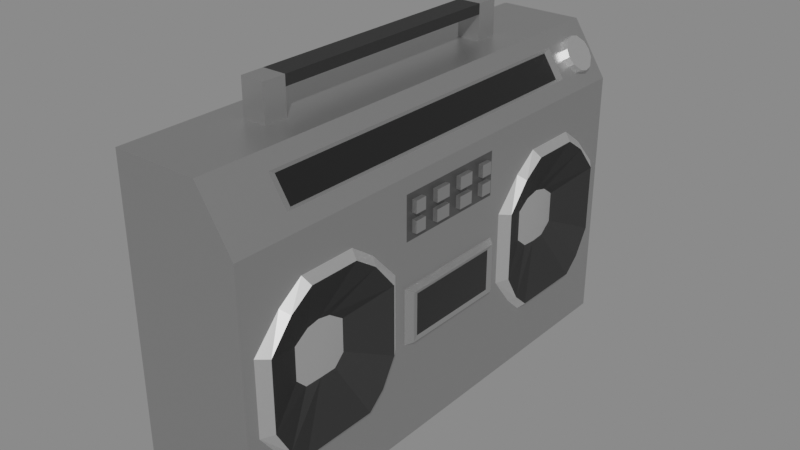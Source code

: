 # Source: boombox.blend  (saved by Blender 2.81.16; exported with 4.5.12 LTS)
import bpy
from mathutils import Matrix  # noqa: F401  (used for matrix-valued properties, if any)

bpy.ops.wm.read_factory_settings(use_empty=True)
scene = bpy.context.scene
scene.name = 'Scene'

# ---- collections
col_collection = bpy.data.collections.new('Collection'); scene.collection.children.link(col_collection)

# ---- materials (node trees are filled in below, after node groups)
mat_material = bpy.data.materials.new('Material')
mat_material.alpha_threshold = 0.0
mat_material.use_transparent_shadow = False
mat_material.line_color = (0.0, 0.0, 0.0, 1.0)
mat_material_001 = bpy.data.materials.new('Material.001')
mat_material_001.use_transparent_shadow = False
mat_material_002 = bpy.data.materials.new('Material.002')
mat_material_002.alpha_threshold = 0.0
mat_material_002.use_transparent_shadow = False
mat_material_002.line_color = (0.0, 0.0, 0.0, 1.0)
mat_material_003 = bpy.data.materials.new('Material.003')
mat_material_003.alpha_threshold = 0.0
mat_material_003.use_transparent_shadow = False
mat_material_003.line_color = (0.0, 0.0, 0.0, 1.0)
mat_material_004 = bpy.data.materials.new('Material.004')
mat_material_004.use_transparent_shadow = False
mat_material_005 = bpy.data.materials.new('Material.005')
mat_material_005.use_transparent_shadow = False

# ---- material node trees
mat_material.use_nodes = True; mat_material.node_tree.nodes.clear()
_N = mat_material.node_tree.nodes; _L = mat_material.node_tree.links
n0 = _N.new('ShaderNodeOutputMaterial'); n0.name = 'Material Output'; n0.location = (300, 300)
n1 = _N.new('ShaderNodeBsdfPrincipled'); n1.name = 'Principled BSDF'; n1.location = (10, 300)
n1.distribution = 'GGX'
n1.subsurface_method = 'BURLEY'
n1.inputs[0].default_value = (0.4798, 0.4798, 0.4798, 1.0)
n1.inputs[1].default_value = 0.8991
n1.inputs[2].default_value = 0.3817
n1.inputs[3].default_value = 1.45
n1.inputs[27].default_value = (0.0, 0.0, 0.0, 1.0)
n1.inputs[28].default_value = 1.0
_L.new(n1.outputs[0], n0.inputs[0])
n0.is_active_output = True
mat_material_001.use_nodes = True; mat_material_001.node_tree.nodes.clear()
_N = mat_material_001.node_tree.nodes; _L = mat_material_001.node_tree.links
n0 = _N.new('ShaderNodeOutputMaterial'); n0.name = 'Material Output'; n0.location = (300, 300)
n1 = _N.new('ShaderNodeBsdfPrincipled'); n1.name = 'Principled BSDF'; n1.location = (10, 300)
n1.distribution = 'GGX'
n1.subsurface_method = 'BURLEY'
n1.inputs[0].default_value = (0.01954, 0.01954, 0.01954, 1.0)
n1.inputs[2].default_value = 0.7569
n1.inputs[3].default_value = 1.45
n1.inputs[27].default_value = (0.0, 0.0, 0.0, 1.0)
n1.inputs[28].default_value = 1.0
_L.new(n1.outputs[0], n0.inputs[0])
n0.is_active_output = True
mat_material_002.use_nodes = True; mat_material_002.node_tree.nodes.clear()
_N = mat_material_002.node_tree.nodes; _L = mat_material_002.node_tree.links
n0 = _N.new('ShaderNodeOutputMaterial'); n0.name = 'Material Output'; n0.location = (300, 300)
n1 = _N.new('ShaderNodeBsdfPrincipled'); n1.name = 'Principled BSDF'; n1.location = (10, 300)
n1.distribution = 'GGX'
n1.subsurface_method = 'BURLEY'
n1.inputs[0].default_value = (1.0, 1.0, 1.0, 1.0)
n1.inputs[1].default_value = 1.0
n1.inputs[2].default_value = 0.4183
n1.inputs[3].default_value = 1.45
n1.inputs[13].default_value = 1.0
n1.inputs[27].default_value = (0.0, 0.0, 0.0, 1.0)
n1.inputs[28].default_value = 1.0
_L.new(n1.outputs[0], n0.inputs[0])
n0.is_active_output = True
mat_material_003.use_nodes = True; mat_material_003.node_tree.nodes.clear()
_N = mat_material_003.node_tree.nodes; _L = mat_material_003.node_tree.links
n0 = _N.new('ShaderNodeOutputMaterial'); n0.name = 'Material Output'; n0.location = (300, 300)
n1 = _N.new('ShaderNodeBsdfPrincipled'); n1.name = 'Principled BSDF'; n1.location = (10, 300)
n1.distribution = 'GGX'
n1.subsurface_method = 'BURLEY'
n1.inputs[0].default_value = (0.1744, 0.1744, 0.1744, 1.0)
n1.inputs[1].default_value = 0.8991
n1.inputs[2].default_value = 0.3817
n1.inputs[3].default_value = 1.45
n1.inputs[27].default_value = (0.0, 0.0, 0.0, 1.0)
n1.inputs[28].default_value = 1.0
_L.new(n1.outputs[0], n0.inputs[0])
n0.is_active_output = True
mat_material_004.use_nodes = True; mat_material_004.node_tree.nodes.clear()
_N = mat_material_004.node_tree.nodes; _L = mat_material_004.node_tree.links
n0 = _N.new('ShaderNodeOutputMaterial'); n0.name = 'Material Output'; n0.location = (300, 300)
n1 = _N.new('ShaderNodeBsdfPrincipled'); n1.name = 'Principled BSDF'; n1.location = (10, 300)
n1.distribution = 'GGX'
n1.subsurface_method = 'BURLEY'
n1.inputs[0].default_value = (0.0, 0.0, 0.0, 1.0)
n1.inputs[2].default_value = 0.2706
n1.inputs[3].default_value = 1.45
n1.inputs[13].default_value = 1.0
n1.inputs[27].default_value = (0.0, 0.0, 0.0, 1.0)
n1.inputs[28].default_value = 1.0
_L.new(n1.outputs[0], n0.inputs[0])
n0.is_active_output = True
mat_material_005.use_nodes = True; mat_material_005.node_tree.nodes.clear()
_N = mat_material_005.node_tree.nodes; _L = mat_material_005.node_tree.links
n0 = _N.new('ShaderNodeOutputMaterial'); n0.name = 'Material Output'; n0.location = (300, 300)
n1 = _N.new('ShaderNodeBsdfPrincipled'); n1.name = 'Principled BSDF'; n1.location = (10, 300)
n1.distribution = 'GGX'
n1.subsurface_method = 'BURLEY'
n1.inputs[0].default_value = (0.472, 0.472, 0.472, 1.0)
n1.inputs[1].default_value = 0.8349
n1.inputs[2].default_value = 0.2615
n1.inputs[3].default_value = 1.45
n1.inputs[13].default_value = 0.0
n1.inputs[27].default_value = (0.0, 0.0, 0.0, 1.0)
n1.inputs[28].default_value = 1.0
_L.new(n1.outputs[0], n0.inputs[0])
n0.is_active_output = True

# ---- world
world_world = bpy.data.worlds.new('World'); scene.world = world_world
world_world.use_nodes = True; world_world.node_tree.nodes.clear()
_N = world_world.node_tree.nodes; _L = world_world.node_tree.links
n0 = _N.new('ShaderNodeOutputWorld'); n0.name = 'World Output'; n0.location = (300, 300)
n1 = _N.new('ShaderNodeBackground'); n1.name = 'Background'; n1.location = (10, 300)
n1.inputs[0].default_value = (0.2266, 0.2266, 0.2266, 1.0)
_L.new(n1.outputs[0], n0.inputs[0])
n0.is_active_output = True
world_world.color = (0.05088, 0.05088, 0.05088)
world_world.use_sun_shadow = False
world_world.sun_shadow_jitter_overblur = 0.0

# ---- meshes
me_cube = bpy.data.meshes.new('Cube')
me_cube.from_pydata([(-1.0, 0.0, 1.0), (1.0, 1.0, -1.0), (-1.0, 0.0, -1.0), (1.0, -1.0, -1.0), (-1.0, 1.0, 1.0), (-1.0, 1.0, -1.0), (-1.0, -1.0, 1.0), (-1.0, -1.0, -1.0), (0.4148, 1.0, 1.0), (1.0, 1.0, 0.6544), (1.0, -1.0, 0.6544), (0.4148, -1.0, 1.0), (1.0, 0.0, -1.0), (0.4148, 0.0, 1.0), (-1.0, -0.5, -1.0), (1.0, -0.5, 0.6544), (-1.0, -0.5, 1.0), (1.0, -0.5, -1.0), (-1.0, 0.5, -1.0), (0.4148, 0.5, 1.0), (-1.0, 0.5, 1.0), (1.0, 0.5, -1.0), (1.0, 0.5, 0.6544), (1.0, 1.0, -0.2926), (1.0, -1.0, -0.2926), (-1.0, 0.25, -1.0), (0.4148, 0.25, 1.0), (-1.0, 0.25, 1.0), (1.0, 0.25, -1.0), (-1.0, 0.75, 1.0), (1.0, 0.75, -1.0), (1.0, 0.75, 0.6544), (-1.0, 0.75, -1.0), (0.4148, 0.75, 1.0), (-1.0, -0.25, 1.0), (1.0, -0.25, -1.0), (-1.0, -0.25, -1.0), (0.4148, -0.25, 1.0), (-1.0, -0.75, -1.0), (0.4148, -0.75, 1.0), (1.0, -0.75, 0.6544), (-1.0, -0.75, 1.0), (1.0, -0.75, -1.0), (1.0, 1.0, 0.06107), (1.0, -1.0, 0.06107), (1.0, 1.0, -0.6503), (1.0, -1.0, -0.6503), (1.0, 0.0, -0.5405), (1.0, -0.4176, -0.6503), (1.0, 0.4167, -0.6503), (1.0, 0.25, -0.5405), (1.0, 0.8333, -0.6503), (1.0, -0.25, -0.5405), (1.0, -0.8324, -0.6503), (-0.2926, 0.0, 1.0), (-0.2926, -0.25, 1.0), (-0.4909, -0.5072, 1.0), (-0.09438, -0.5072, 1.0), (-0.4909, -0.6017, 1.0), (-0.09438, -0.6017, 1.0), (0.4147, -0.5, 1.0), (-0.4909, 0.6017, 1.0), (-0.09438, 0.6017, 1.0), (-0.4909, 0.5072, 1.0), (-0.2926, 0.2501, 1.0), (-0.09438, 0.5072, 1.0), (-0.4909, -0.5072, 1.16), (-0.09438, -0.5072, 1.16), (-0.4909, -0.6017, 1.16), (-0.09438, -0.6017, 1.16), (-0.4909, 0.6017, 1.16), (-0.09438, 0.6017, 1.16), (-0.09438, 0.5072, 1.16), (-0.4909, 0.5072, 1.16), (-0.4909, -0.5072, 1.225), (-0.09438, -0.5072, 1.225), (-0.4909, -0.6017, 1.225), (-0.09438, -0.6017, 1.225), (-0.4909, 0.6017, 1.225), (-0.09438, 0.6017, 1.225), (-0.09438, 0.5072, 1.225), (-0.4909, 0.5072, 1.225), (0.8067, -0.5137, -0.01789), (0.8067, -0.625, 0.06208), (0.8067, -0.7363, -0.01789), (0.8067, -0.7363, -0.2236), (0.8067, -0.625, -0.2918), (0.8067, -0.5137, -0.2236), (0.8067, 0.5137, -0.2177), (0.8067, 0.625, -0.2918), (0.8067, 0.7363, -0.2177), (0.8067, 0.7363, -0.02008), (0.8067, 0.6268, 0.06208), (0.8067, 0.5137, -0.02008), (0.8067, -0.574, 0.04711), (0.8067, -0.676, 0.04711), (0.8067, -0.6936, -0.2903), (0.8067, -0.5564, -0.2903), (0.8067, 0.5658, -0.2851), (0.8067, 0.6842, -0.2851), (0.8067, 0.6844, 0.03983), (0.8067, 0.5656, 0.03983), (1.0, -0.2989, 0.1146), (1.0, -0.4107, 0.3072), (1.0, -0.5108, 0.4181), (1.0, -0.7392, 0.4181), (1.0, -0.8393, 0.3072), (1.0, -0.9511, 0.1146), (1.0, -0.9511, -0.3473), (1.0, -0.8632, -0.5363), (1.0, -0.7875, -0.6436), (1.0, -0.4625, -0.6436), (1.0, -0.3868, -0.5363), (1.0, -0.2989, -0.3473), (1.0, 0.2989, -0.3473), (1.0, 0.3903, -0.5363), (1.0, 0.4618, -0.6436), (1.0, 0.7882, -0.6436), (1.0, 0.8597, -0.5363), (1.0, 0.9511, -0.3473), (1.0, 0.9511, 0.1146), (1.0, 0.838, 0.3072), (1.0, 0.7398, 0.4181), (1.0, 0.5102, 0.4181), (1.0, 0.412, 0.3072), (1.0, 0.2989, 0.1146), (1.124, -0.3411, 0.101), (1.124, -0.4322, 0.274), (1.124, -0.524, 0.3719), (1.124, -0.726, 0.3719), (1.124, -0.8178, 0.274), (1.124, -0.9089, 0.101), (1.124, -0.9089, -0.3349), (1.124, -0.8475, -0.5041), (1.124, -0.7794, -0.5974), (1.124, -0.4706, -0.5974), (1.124, -0.4025, -0.5041), (1.124, -0.3411, -0.3349), (1.124, 0.3411, -0.3349), (1.124, 0.4035, -0.5041), (1.124, 0.4698, -0.5974), (1.124, 0.7802, -0.5974), (1.124, 0.8465, -0.5041), (1.124, 0.9089, -0.3349), (1.124, 0.9089, 0.101), (1.124, 0.817, 0.274), (1.124, 0.7265, 0.3719), (1.124, 0.5235, 0.3719), (1.124, 0.433, 0.274), (1.124, 0.3411, 0.101), (0.7074, -1.0, 0.8272), (0.6757, 0.7226, 0.8176), (0.6757, -0.7226, 0.8176), (0.5611, 1.0, 0.9136), (0.5611, -1.0, 0.9136), (0.553, -3.463e-10, 0.8901), (0.553, 0.5, 0.8901), (0.553, 0.25, 0.8901), (0.553, 0.7226, 0.8901), (0.553, -0.25, 0.8901), (0.553, -0.7226, 0.8901), (0.553, -0.5, 0.8901), (0.8537, -1.0, 0.7408), (0.7984, -3.463e-10, 0.7452), (0.7984, 0.5, 0.7452), (0.7984, 0.25, 0.7452), (0.7984, 0.7226, 0.7452), (0.7984, -0.25, 0.7452), (0.7984, -0.7226, 0.7452), (0.7984, -0.5, 0.7452), (0.8537, 1.0, 0.7408), (0.5611, 0.75, 0.9136), (0.7074, 0.75, 0.8272), (0.5611, -0.75, 0.9136), (0.7074, -0.75, 0.8272), (0.5611, 0.0, 0.9136), (0.5611, 0.25, 0.9136), (0.561, -0.5, 0.9136), (0.5611, -0.25, 0.9136), (0.5611, 0.5, 0.9136), (0.8537, 0.75, 0.7408), (0.8537, -0.75, 0.7408), (0.8537, -0.5, 0.7408), (0.8537, -0.25, 0.7408), (0.8537, 0.0, 0.7408), (0.8537, 0.25, 0.7408), (0.8537, 0.5, 0.7408), (1.084, 0.2062, -0.04815), (1.084, -0.2062, -0.04815), (1.084, 0.2062, -0.3161), (1.084, -0.2062, -0.3161), (1.0, 0.25, -0.005986), (1.0, 0.25, -0.3617), (1.0, -0.25, -0.005986), (1.0, -0.25, -0.3617), (1.107, 0.2297, -0.02458), (1.107, 0.2297, -0.3397), (1.107, -0.2297, -0.02458), (1.107, -0.2297, -0.3397), (1.0, 0.0, 0.6544), (1.0, 0.25, 0.6544), (1.0, 0.25, 0.1709), (1.0, -0.25, 0.1709), (1.0, -0.25, 0.6544), (1.0, 0.03139, 0.5097), (1.0, -0.03139, 0.5097), (1.0, 0.211, 0.5097), (1.0, 0.2403, 0.5519), (1.0, -0.2403, 0.5519), (1.0, -0.211, 0.5097), (1.0, 0.211, 0.3156), (1.0, 0.2403, 0.2734), (1.0, -0.2403, 0.2734), (1.0, -0.211, 0.3156), (1.0, -0.1612, 0.5097), (1.0, -0.09846, 0.5097), (1.0, 0.09846, 0.5097), (1.0, 0.1612, 0.5097), (1.0, 0.03139, 0.3926), (1.0, 0.03139, 0.4327), (1.0, -0.03139, 0.4327), (1.0, -0.03139, 0.3926), (1.0, 0.211, 0.4327), (1.0, 0.211, 0.3926), (1.0, -0.211, 0.4327), (1.0, -0.211, 0.3926), (1.0, -0.09846, 0.3156), (1.0, -0.1612, 0.3156), (1.0, 0.1612, 0.3156), (1.0, 0.09846, 0.3156), (1.0, -0.1612, 0.4327), (1.0, -0.1612, 0.3926), (1.0, -0.09846, 0.3926), (1.0, -0.09846, 0.4327), (1.0, 0.09846, 0.4327), (1.0, 0.09846, 0.3926), (1.0, 0.1612, 0.3926), (1.0, 0.1612, 0.4327), (1.0, -0.03139, 0.3156), (1.0, 0.03139, 0.3156), (1.077, -0.03139, 0.3926), (1.077, -0.03139, 0.3156), (1.077, 0.03139, 0.3156), (1.077, 0.03139, 0.3926), (1.077, -0.03139, 0.5097), (1.077, -0.03139, 0.4327), (1.077, 0.03139, 0.4327), (1.077, 0.03139, 0.5097), (1.077, -0.1612, 0.4327), (1.077, -0.211, 0.4327), (1.077, -0.211, 0.3926), (1.077, -0.1612, 0.3926), (1.077, -0.09846, 0.4327), (1.077, -0.09846, 0.3926), (1.077, -0.1612, 0.3156), (1.077, -0.09846, 0.3156), (1.077, -0.1612, 0.5097), (1.077, -0.09846, 0.5097), (1.077, 0.09846, 0.4327), (1.077, 0.09846, 0.3926), (1.077, 0.211, 0.4327), (1.077, 0.1612, 0.4327), (1.077, 0.1612, 0.3926), (1.077, 0.211, 0.3926), (1.077, 0.09846, 0.3156), (1.077, 0.1612, 0.3156), (1.077, 0.09846, 0.5097), (1.077, 0.1612, 0.5097), (1.077, 0.211, 0.5097), (1.077, 0.211, 0.3156), (1.077, -0.211, 0.3156), (1.077, -0.211, 0.5097), (0.5611, 0.9375, 0.9136), (0.8537, 0.9375, 0.7408), (0.5611, 0.8125, 0.9136), (0.8537, 0.8125, 0.7408), (0.6342, 0.8125, 0.8704), (0.7805, 0.8125, 0.784), (0.7805, 0.9375, 0.784), (0.6342, 0.9375, 0.8704), (0.8537, 0.9062, 0.7408), (0.5611, 0.9062, 0.9136), (0.5611, 0.8438, 0.9136), (0.8537, 0.8438, 0.7408), (0.8709, 0.875, 0.7307), (0.5439, 0.875, 0.9238), (0.7074, 0.8052, 0.8272), (0.7074, 0.9448, 0.8272), (0.7414, 0.8125, 0.897), (0.6682, 0.8438, 0.9402), (0.8877, 0.8125, 0.8106), (0.9608, 0.8438, 0.7674), (0.978, 0.875, 0.7572), (0.9608, 0.9062, 0.7674), (0.651, 0.875, 0.9503), (0.6682, 0.9062, 0.9402), (0.8145, 0.9448, 0.8538), (0.8877, 0.9375, 0.8106), (0.7414, 0.9375, 0.897), (0.8145, 0.8052, 0.8538), (1.0, 0.875, 0.6544), (0.4148, 0.875, 1.0)], [], [(3, 46, 24, 44, 10, 162, 150, 154, 11, 6, 7), (185, 184, 199, 200), (32, 29, 4, 5), (38, 42, 3, 7), (85, 84, 131, 132), (181, 162, 10, 40), (5, 4, 8, 153, 170, 9, 43, 23, 45, 1), (208, 207, 200, 199, 203), (64, 27, 0, 54), (25, 28, 12, 2), (36, 34, 0, 2), (38, 41, 16, 14), (183, 182, 15, 203), (24, 108, 107, 44), (64, 63, 20, 27), (36, 35, 17, 14), (32, 30, 21, 18), (31, 122, 121, 9, 300), (25, 27, 20, 18), (180, 186, 22, 31), (108, 24, 46), (40, 105, 104, 15), (49, 51, 117, 116), (2, 0, 27, 25), (18, 21, 28, 25), (193, 102, 113, 194), (186, 185, 200, 22), (147, 146, 122, 123), (39, 41, 6, 11), (5, 1, 30, 32), (18, 20, 29, 32), (187, 188, 190, 189), (2, 12, 35, 36), (54, 0, 34, 55), (184, 183, 203, 199), (14, 16, 34, 36), (138, 149, 125, 114), (7, 6, 41, 38), (182, 181, 40, 15), (109, 108, 46, 53), (61, 63, 73, 70), (14, 17, 42, 38), (118, 45, 23, 119), (121, 120, 9), (135, 134, 110, 111), (17, 48, 53, 42), (12, 47, 52, 35), (1, 45, 51, 30), (21, 49, 50, 28), (42, 53, 46, 3), (28, 50, 47, 12), (35, 52, 48, 17), (30, 51, 49, 21), (13, 54, 55, 37), (62, 65, 19, 33), (19, 65, 64, 26), (16, 41, 58, 56), (26, 64, 54, 13), (55, 34, 16, 56), (20, 63, 61, 29), (56, 58, 68, 66), (55, 56, 57), (60, 57, 59, 39), (8, 4, 29, 33, 301), (64, 65, 63), (33, 29, 61, 62), (37, 55, 57, 60), (72, 71, 79, 80), (68, 69, 77, 76), (65, 62, 71, 72), (59, 57, 67, 69), (63, 65, 72, 73), (57, 56, 66, 67), (62, 61, 70, 71), (58, 59, 69, 68), (79, 78, 81, 80), (75, 74, 76, 77), (69, 67, 75, 77), (80, 81, 74, 75), (70, 73, 81, 78), (72, 80, 75, 67), (71, 70, 78, 79), (66, 68, 76, 74), (81, 73, 66, 74), (73, 72, 67, 66), (118, 117, 51), (82, 94, 83, 95, 84, 85, 96, 86, 97, 87), (88, 98, 89, 99, 90, 91, 100, 92, 101, 93), (126, 137, 113, 102), (106, 105, 40, 10), (201, 125, 200), (125, 124, 200), (107, 106, 10, 44), (53, 110, 109), (86, 134, 135), (50, 49, 115), (49, 116, 115), (120, 43, 9), (51, 45, 118), (129, 128, 104, 105), (48, 111, 110, 53), (125, 201, 191), (82, 87, 137, 126), (128, 127, 103, 104), (83, 128, 129), (131, 130, 106, 107), (134, 133, 109, 110), (48, 52, 112, 111), (137, 136, 112, 113), (88, 93, 149, 138), (140, 139, 115, 116), (89, 140, 141), (143, 142, 118, 119), (23, 43, 120, 119), (146, 145, 121, 122), (92, 146, 147), (149, 148, 124, 125), (127, 126, 102, 103), (130, 129, 105, 106), (133, 132, 108, 109), (136, 135, 111, 112), (139, 138, 114, 115), (142, 141, 117, 118), (145, 144, 120, 121), (148, 147, 123, 124), (102, 202, 203, 103), (83, 94, 127, 128), (15, 104, 103, 203), (84, 95, 130, 131), (123, 122, 31, 22), (86, 96, 133, 134), (87, 97, 136, 137), (91, 90, 143, 144), (89, 98, 139, 140), (192, 50, 115, 114), (90, 99, 142, 143), (141, 140, 116, 117), (92, 100, 145, 146), (124, 123, 22, 200), (93, 101, 148, 149), (94, 82, 126, 127), (95, 83, 129, 130), (96, 85, 132, 133), (97, 86, 135, 136), (98, 88, 138, 139), (99, 89, 141, 142), (100, 91, 144, 145), (101, 92, 147, 148), (132, 131, 107, 108), (144, 143, 119, 120), (59, 58, 41, 39), (173, 154, 150, 174), (26, 13, 175, 176), (39, 11, 154, 173), (37, 60, 177, 178), (33, 19, 179, 171), (19, 26, 176, 179), (13, 37, 178, 175), (60, 39, 173, 177), (172, 180, 275, 277, 286, 276, 274, 171), (158, 156, 157, 155, 159, 161, 160, 152, 168, 169, 167, 163, 165, 164, 166, 151), (174, 150, 162, 181), (158, 151, 172, 171), (152, 160, 173, 174), (155, 157, 176, 175), (161, 159, 178, 177), (156, 158, 171, 179), (157, 156, 179, 176), (159, 155, 175, 178), (160, 161, 177, 173), (151, 166, 180, 172), (168, 152, 174, 181), (169, 168, 181, 182), (163, 167, 183, 184), (164, 165, 185, 186), (166, 164, 186, 180), (167, 169, 182, 183), (165, 163, 184, 185), (201, 202, 193, 191), (194, 52, 47, 50, 192), (52, 194, 113, 112), (193, 202, 102), (191, 192, 114, 125), (195, 196, 192, 191), (198, 197, 193, 194), (197, 195, 191, 193), (196, 198, 194, 192), (187, 189, 196, 195), (190, 188, 197, 198), (188, 187, 195, 197), (189, 190, 198, 196), (212, 202, 201, 211), (219, 234, 258, 246), (212, 208, 203, 202), (210, 223, 263, 269), (216, 204, 247, 266), (215, 233, 252, 257), (230, 214, 256, 248), (214, 209, 271, 256), (232, 226, 255, 253), (211, 201, 200, 207), (209, 214, 215, 205, 204, 216, 217, 206, 207, 208), (206, 222, 223, 210, 211, 207), (208, 212, 213, 225, 224, 209), (230, 224, 225, 231, 232, 221, 218, 235, 236, 223, 222, 237, 234, 219, 220, 233), (221, 238, 239, 218), (205, 220, 219, 204), (231, 227, 226, 232), (214, 230, 233, 215), (235, 229, 228, 236), (216, 234, 237, 217), (238, 226, 227, 213, 212, 211, 210, 228, 229, 239), (206, 217, 267, 268), (241, 240, 253, 255), (258, 266, 247, 246), (260, 268, 267, 261), (269, 263, 262, 265), (254, 251, 250, 270), (264, 259, 243, 242), (248, 256, 271, 249), (245, 244, 257, 252), (235, 218, 243, 259), (222, 206, 268, 260), (238, 221, 240, 241), (237, 222, 260, 261), (218, 239, 242, 243), (223, 236, 262, 263), (220, 205, 244, 245), (229, 235, 259, 264), (209, 224, 249, 271), (204, 219, 246, 247), (225, 213, 270, 250), (236, 228, 265, 262), (226, 238, 241, 255), (224, 230, 248, 249), (213, 227, 254, 270), (234, 216, 266, 258), (231, 225, 250, 251), (217, 237, 261, 267), (228, 210, 269, 265), (233, 220, 245, 252), (239, 229, 264, 242), (205, 215, 257, 244), (221, 232, 253, 240), (227, 231, 251, 254), (280, 273, 278), (272, 279, 287, 278, 273, 170, 153), (281, 279, 272), (280, 278, 297, 293), (277, 275, 283), (274, 276, 282), (293, 297, 296, 298, 295, 294, 289, 288, 299, 290, 291, 292), (281, 285, 294, 295), (282, 276, 288, 289), (287, 279, 298, 296), (278, 287, 296, 297), (283, 284, 292, 291), (277, 283, 291, 290), (285, 282, 289, 294), (286, 277, 290, 299), (284, 280, 293, 292), (279, 281, 295, 298), (276, 286, 299, 288), (153, 8, 272), (285, 301, 33, 274, 282), (33, 171, 274), (8, 301, 285, 281, 272), (9, 170, 273), (273, 280, 284, 300, 9), (275, 180, 31), (300, 284, 283, 275, 31)])
me_cube.polygons.foreach_set('material_index', [0, 0, 0, 0, 1, 0, 0, 0, 0, 0, 0, 0, 0, 0, 0, 0, 0, 0, 0, 0, 0, 0, 0, 0, 0, 0, 0, 2, 0, 0, 0, 4, 0, 0, 0, 0, 2, 0, 0, 0, 0, 0, 0, 0, 2, 0, 0, 0, 0, 0, 0, 0, 0, 0, 0, 0, 0, 0, 0, 0, 0, 0, 0, 0, 0, 0, 0, 0, 0, 0, 0, 0, 0, 0, 0, 0, 0, 0, 1, 0, 1, 0, 0, 1, 1, 0, 2, 2, 2, 0, 0, 0, 0, 0, 1, 0, 0, 0, 0, 2, 0, 0, 1, 2, 1, 2, 2, 0, 2, 1, 2, 1, 2, 0, 2, 1, 2, 2, 2, 2, 2, 2, 2, 2, 2, 0, 1, 0, 1, 0, 1, 1, 1, 1, 0, 1, 2, 1, 0, 1, 1, 1, 1, 1, 1, 1, 1, 1, 2, 2, 0, 0, 0, 0, 0, 0, 0, 0, 0, 0, 4, 0, 5, 5, 5, 5, 5, 5, 5, 5, 5, 5, 5, 5, 5, 5, 5, 5, 0, 0, 0, 0, 0, 5, 5, 5, 5, 5, 5, 5, 5, 0, 0, 0, 0, 0, 0, 0, 0, 0, 0, 3, 3, 3, 3, 3, 3, 3, 3, 3, 3, 3, 0, 0, 0, 0, 0, 0, 0, 0, 0, 0, 0, 0, 0, 0, 0, 0, 0, 0, 0, 0, 0, 0, 0, 0, 0, 0, 0, 0, 0, 0, 0, 0, 0, 0, 0, 0, 2, 0, 0, 2, 2, 2, 2, 2, 2, 2, 2, 2, 2, 2, 2, 0, 0, 0, 0, 0, 0, 0, 0])
_uv = me_cube.uv_layers.new(name='UVMap')
_uv.uv.foreach_set('vector', [0.375, 0.75, 0.4187, 0.75, 0.4634, 0.75, 0.5076, 0.75, 0.5518, 0.75, 0.5701, 0.7683, 0.5884, 0.7866, 0.6067, 0.8049, 0.625, 0.8232, 0.625, 1.0, 0.375, 1.0, 0.5884, 0.5938, 0.5884, 0.625, 0.5518, 0.625, 0.5518, 0.5938, 0.375, 0.2188, 0.625, 0.2188, 0.625, 0.25, 0.375, 0.25, 0.125, 0.7188, 0.375, 0.7188, 0.375, 0.75, 0.125, 0.75, 0.467, 0.6792, 0.4716, 0.6792, 0.465, 0.6859, 0.4641, 0.686, 0.5884, 0.7188, 0.5884, 0.75, 0.5518, 0.75, 0.5518, 0.7188, 0.375, 0.25, 0.625, 0.25, 0.625, 0.4268, 0.6067, 0.4451, 0.5701, 0.4817, 0.5518, 0.5, 0.5076, 0.5, 0.4634, 0.5, 0.4187, 0.5, 0.375, 0.5, 0.5501, 0.6539, 0.5501, 0.5961, 0.5518, 0.5938, 0.5518, 0.625, 0.5518, 0.6562, 0.7866, 0.5938, 0.875, 0.5938, 0.875, 0.625, 0.7866, 0.625, 0.125, 0.5938, 0.375, 0.5938, 0.375, 0.625, 0.125, 0.625, 0.375, 0.09375, 0.625, 0.09375, 0.625, 0.125, 0.375, 0.125, 0.375, 0.03125, 0.625, 0.03125, 0.625, 0.0625, 0.375, 0.0625, 0.5884, 0.6562, 0.5884, 0.6875, 0.5518, 0.6875, 0.5518, 0.6562, 0.4634, 0.75, 0.4634, 0.7459, 0.5076, 0.7459, 0.5076, 0.75, 0.7866, 0.5937, 0.8337, 0.5771, 0.875, 0.5625, 0.875, 0.5938, 0.125, 0.6562, 0.375, 0.6562, 0.375, 0.6875, 0.125, 0.6875, 0.125, 0.5312, 0.375, 0.5312, 0.375, 0.5625, 0.125, 0.5625, 0.5518, 0.5312, 0.5281, 0.5312, 0.5178, 0.5177, 0.5518, 0.5, 0.5518, 0.5156, 0.375, 0.1562, 0.625, 0.1562, 0.625, 0.1875, 0.375, 0.1875, 0.5884, 0.5312, 0.5884, 0.5625, 0.5518, 0.5625, 0.5518, 0.5312, 0.4634, 0.7459, 0.4634, 0.75, 0.4187, 0.75, 0.5518, 0.7188, 0.5281, 0.7188, 0.4796, 0.6761, 0.5518, 0.6875, 0.4187, 0.5625, 0.4187, 0.5312, 0.4341, 0.542, 0.4341, 0.5625, 0.375, 0.125, 0.625, 0.125, 0.625, 0.1562, 0.375, 0.1562, 0.125, 0.5625, 0.375, 0.5625, 0.375, 0.5938, 0.125, 0.5938, 0.4855, 0.6562, 0.5019, 0.6603, 0.4634, 0.6603, 0.4411, 0.6562, 0.5884, 0.5625, 0.5884, 0.5938, 0.5518, 0.5938, 0.5518, 0.5625, 0.5072, 0.5768, 0.5072, 0.5716, 0.5076, 0.57, 0.5076, 0.5779, 0.6982, 0.7188, 0.875, 0.7188, 0.875, 0.75, 0.6982, 0.75, 0.125, 0.5, 0.375, 0.5, 0.375, 0.5312, 0.125, 0.5312, 0.375, 0.1875, 0.625, 0.1875, 0.625, 0.2188, 0.375, 0.2188, 0.48, 0.5992, 0.48, 0.6508, 0.4465, 0.6508, 0.4465, 0.5992, 0.125, 0.625, 0.375, 0.625, 0.375, 0.6562, 0.125, 0.6562, 0.7866, 0.625, 0.875, 0.625, 0.875, 0.6562, 0.7866, 0.6562, 0.5884, 0.625, 0.5884, 0.6562, 0.5518, 0.6562, 0.5518, 0.625, 0.375, 0.0625, 0.625, 0.0625, 0.625, 0.09375, 0.375, 0.09375, 0.4741, 0.5877, 0.5055, 0.5877, 0.5076, 0.5897, 0.4692, 0.5897, 0.375, 0.0, 0.625, 0.0, 0.625, 0.03125, 0.375, 0.03125, 0.5884, 0.6875, 0.5884, 0.7188, 0.5518, 0.7188, 0.5518, 0.6875, 0.4487, 0.7323, 0.4634, 0.7459, 0.4187, 0.75, 0.4187, 0.7188, 0.8337, 0.5479, 0.8337, 0.5771, 0.8337, 0.5771, 0.8337, 0.5479, 0.125, 0.6875, 0.375, 0.6875, 0.375, 0.7188, 0.125, 0.7188, 0.4487, 0.5177, 0.4187, 0.5, 0.4634, 0.5, 0.4634, 0.5041, 0.5178, 0.5177, 0.5076, 0.5041, 0.5518, 0.5, 0.4639, 0.6718, 0.4639, 0.6801, 0.4634, 0.6818, 0.4634, 0.6706, 0.375, 0.6875, 0.4187, 0.6875, 0.4187, 0.7188, 0.375, 0.7188, 0.375, 0.625, 0.4187, 0.625, 0.4187, 0.6562, 0.375, 0.6562, 0.375, 0.5, 0.4187, 0.5, 0.4187, 0.5312, 0.375, 0.5312, 0.375, 0.5625, 0.4187, 0.5625, 0.4187, 0.5938, 0.375, 0.5938, 0.375, 0.7188, 0.4187, 0.7188, 0.4187, 0.75, 0.375, 0.75, 0.375, 0.5938, 0.4187, 0.5938, 0.4187, 0.625, 0.375, 0.625, 0.375, 0.6562, 0.4187, 0.6562, 0.4187, 0.6875, 0.375, 0.6875, 0.375, 0.5312, 0.4187, 0.5312, 0.4187, 0.5625, 0.375, 0.5625, 0.6982, 0.625, 0.7866, 0.625, 0.7866, 0.6562, 0.6982, 0.6562, 0.7395, 0.5479, 0.7395, 0.5771, 0.6982, 0.5625, 0.6982, 0.5312, 0.6982, 0.5625, 0.7453, 0.5791, 0.7866, 0.5938, 0.6982, 0.5938, 0.875, 0.6875, 0.875, 0.7188, 0.8337, 0.7021, 0.8337, 0.6729, 0.6982, 0.5938, 0.7866, 0.5938, 0.7866, 0.625, 0.6982, 0.625, 0.7866, 0.6562, 0.875, 0.6562, 0.875, 0.6875, 0.8279, 0.6709, 0.875, 0.5625, 0.8337, 0.5771, 0.8279, 0.5459, 0.875, 0.5312, 0.8337, 0.6729, 0.8337, 0.7021, 0.8337, 0.7021, 0.8337, 0.6729, 0.7866, 0.6563, 0.8279, 0.6709, 0.7453, 0.6709, 0.6982, 0.6875, 0.7395, 0.6729, 0.7453, 0.7041, 0.6982, 0.7188, 0.6982, 0.5, 0.875, 0.5, 0.875, 0.5312, 0.6982, 0.5312, 0.6982, 0.5156, 0.7866, 0.5937, 0.7453, 0.5791, 0.8279, 0.5791, 0.6982, 0.5312, 0.875, 0.5312, 0.8279, 0.5459, 0.7395, 0.5479, 0.6982, 0.6562, 0.7866, 0.6563, 0.7395, 0.6729, 0.6982, 0.6875, 0.7395, 0.5771, 0.7395, 0.5479, 0.7395, 0.5479, 0.7395, 0.5771, 0.8279, 0.7041, 0.7453, 0.7041, 0.7453, 0.7041, 0.8279, 0.7041, 0.7395, 0.5771, 0.7395, 0.5479, 0.7395, 0.5479, 0.7395, 0.5771, 0.7395, 0.7021, 0.7395, 0.6729, 0.7395, 0.6729, 0.7395, 0.7021, 0.8279, 0.5791, 0.7453, 0.5791, 0.7453, 0.5791, 0.8279, 0.5791, 0.7453, 0.6709, 0.8279, 0.6709, 0.8279, 0.6709, 0.7453, 0.6709, 0.7453, 0.5459, 0.8279, 0.5459, 0.8279, 0.5459, 0.7453, 0.5459, 0.8279, 0.7041, 0.7453, 0.7041, 0.7453, 0.7041, 0.8279, 0.7041, 0.7453, 0.5459, 0.8337, 0.5479, 0.8279, 0.5791, 0.7395, 0.5771, 0.7453, 0.6709, 0.8337, 0.6729, 0.8279, 0.7041, 0.7395, 0.7021, 0.7395, 0.7021, 0.7395, 0.6729, 0.7395, 0.6729, 0.7395, 0.7021, 0.7395, 0.5771, 0.8279, 0.5791, 0.8337, 0.6729, 0.7453, 0.6709, 0.8337, 0.5479, 0.8337, 0.5771, 0.8337, 0.5771, 0.8337, 0.5479, 0.7395, 0.5771, 0.7395, 0.5771, 0.7395, 0.6729, 0.7395, 0.6729, 0.7453, 0.5459, 0.8279, 0.5459, 0.8279, 0.5459, 0.7453, 0.5459, 0.8337, 0.6729, 0.8337, 0.7021, 0.8337, 0.7021, 0.8337, 0.6729, 0.8337, 0.5771, 0.8337, 0.5771, 0.8337, 0.6729, 0.8337, 0.6729, 0.8279, 0.5791, 0.7453, 0.5791, 0.7453, 0.6709, 0.8279, 0.6709, 0.4487, 0.5177, 0.4341, 0.5312, 0.4187, 0.5312, 0.4825, 0.67, 0.481, 0.673, 0.4771, 0.6761, 0.4756, 0.677, 0.4716, 0.6792, 0.467, 0.6792, 0.4659, 0.6777, 0.4662, 0.6727, 0.4662, 0.6726, 0.4689, 0.6702, 0.4885, 0.58, 0.4896, 0.5775, 0.4945, 0.5736, 0.4963, 0.5725, 0.4996, 0.5707, 0.504, 0.5708, 0.5048, 0.573, 0.5051, 0.575, 0.5045, 0.5772, 0.5018, 0.5801, 0.4969, 0.6623, 0.4656, 0.6623, 0.4634, 0.6603, 0.5019, 0.6603, 0.5178, 0.7323, 0.5281, 0.7188, 0.5518, 0.7188, 0.5518, 0.75, 0.5076, 0.5938, 0.5076, 0.5897, 0.5518, 0.5938, 0.5076, 0.5897, 0.5178, 0.5761, 0.5518, 0.5938, 0.5076, 0.7459, 0.5178, 0.7323, 0.5518, 0.75, 0.5076, 0.75, 0.4187, 0.7188, 0.4341, 0.7188, 0.4487, 0.7323, 0.4659, 0.6776, 0.4639, 0.6801, 0.4639, 0.6718, 0.4187, 0.5938, 0.4187, 0.5625, 0.4487, 0.5761, 0.4187, 0.5625, 0.4341, 0.5625, 0.4487, 0.5761, 0.5076, 0.5041, 0.5076, 0.5, 0.5518, 0.5, 0.4187, 0.5312, 0.4187, 0.5, 0.4487, 0.5177, 0.4758, 0.6784, 0.4832, 0.6732, 0.4796, 0.6761, 0.474, 0.68, 0.4187, 0.6875, 0.4341, 0.6982, 0.4341, 0.7188, 0.4187, 0.7188, 0.5076, 0.5897, 0.5076, 0.5938, 0.4855, 0.5938, 0.4825, 0.67, 0.4689, 0.6702, 0.4656, 0.6623, 0.4969, 0.6623, 0.4832, 0.6732, 0.4913, 0.6674, 0.4935, 0.6662, 0.4852, 0.6721, 0.4798, 0.6741, 0.4832, 0.6732, 0.4758, 0.6784, 0.465, 0.6859, 0.4698, 0.6826, 0.4687, 0.6837, 0.4634, 0.6875, 0.4639, 0.6801, 0.464, 0.6835, 0.4634, 0.6847, 0.4634, 0.6818, 0.4187, 0.6875, 0.4187, 0.6562, 0.4487, 0.6739, 0.4341, 0.6875, 0.4656, 0.6623, 0.464, 0.6667, 0.4634, 0.6655, 0.4634, 0.6603, 0.4885, 0.58, 0.5018, 0.5801, 0.5055, 0.5877, 0.4741, 0.5877, 0.4859, 0.5782, 0.4788, 0.5833, 0.4765, 0.5845, 0.4837, 0.5794, 0.4911, 0.5761, 0.4859, 0.5782, 0.4976, 0.5699, 0.5061, 0.564, 0.5025, 0.5665, 0.5036, 0.5653, 0.5076, 0.5625, 0.4634, 0.5, 0.5076, 0.5, 0.5019, 0.5041, 0.4826, 0.5041, 0.5072, 0.5716, 0.5071, 0.5674, 0.5076, 0.5663, 0.5076, 0.57, 0.5051, 0.5749, 0.5072, 0.5716, 0.5072, 0.5768, 0.5055, 0.5877, 0.507, 0.5826, 0.5076, 0.5838, 0.5076, 0.5897, 0.4913, 0.6674, 0.4969, 0.6623, 0.5019, 0.6603, 0.4935, 0.6662, 0.4698, 0.6826, 0.4758, 0.6784, 0.474, 0.68, 0.4687, 0.6837, 0.464, 0.6835, 0.4641, 0.686, 0.4634, 0.6875, 0.4634, 0.6847, 0.464, 0.6667, 0.4639, 0.6718, 0.4634, 0.6706, 0.4634, 0.6655, 0.4788, 0.5833, 0.4741, 0.5877, 0.4692, 0.5897, 0.4765, 0.5845, 0.5025, 0.5665, 0.4976, 0.5699, 0.4996, 0.5682, 0.5036, 0.5653, 0.5071, 0.5674, 0.507, 0.5641, 0.5076, 0.5625, 0.5076, 0.5663, 0.507, 0.5826, 0.5072, 0.5768, 0.5076, 0.5779, 0.5076, 0.5838, 0.5076, 0.6603, 0.5076, 0.6562, 0.5518, 0.6562, 0.5178, 0.6739, 0.4798, 0.6741, 0.481, 0.673, 0.4913, 0.6674, 0.4832, 0.6732, 0.5518, 0.6875, 0.5281, 0.6875, 0.5178, 0.6739, 0.5518, 0.6562, 0.4716, 0.6792, 0.4756, 0.677, 0.4698, 0.6826, 0.465, 0.6859, 0.5281, 0.5385, 0.5281, 0.5312, 0.5518, 0.5312, 0.5518, 0.5625, 0.4659, 0.6776, 0.4659, 0.6777, 0.464, 0.6835, 0.4639, 0.6801, 0.4689, 0.6702, 0.4662, 0.6726, 0.464, 0.6667, 0.4656, 0.6623, 0.504, 0.5708, 0.4996, 0.5707, 0.5061, 0.564, 0.507, 0.5641, 0.4911, 0.5761, 0.4896, 0.5775, 0.4788, 0.5833, 0.4859, 0.5782, 0.4411, 0.5938, 0.4187, 0.5938, 0.4487, 0.5761, 0.4884, 0.5897, 0.4996, 0.5707, 0.4963, 0.5725, 0.5025, 0.5665, 0.5061, 0.564, 0.4976, 0.5699, 0.4859, 0.5782, 0.4837, 0.5794, 0.4996, 0.5682, 0.5051, 0.5749, 0.5048, 0.573, 0.5071, 0.5674, 0.5072, 0.5716, 0.5178, 0.5761, 0.5281, 0.5625, 0.5518, 0.5625, 0.5518, 0.5938, 0.5018, 0.5801, 0.5045, 0.5772, 0.507, 0.5826, 0.5055, 0.5877, 0.481, 0.673, 0.4825, 0.67, 0.4969, 0.6623, 0.4913, 0.6674, 0.4756, 0.677, 0.4771, 0.6761, 0.4758, 0.6784, 0.4698, 0.6826, 0.4659, 0.6777, 0.467, 0.6792, 0.4641, 0.686, 0.464, 0.6835, 0.4662, 0.6726, 0.4662, 0.6727, 0.4639, 0.6718, 0.464, 0.6667, 0.4896, 0.5775, 0.4885, 0.58, 0.4741, 0.5877, 0.4788, 0.5833, 0.4963, 0.5725, 0.4945, 0.5736, 0.4976, 0.5699, 0.5025, 0.5665, 0.5048, 0.573, 0.504, 0.5708, 0.507, 0.5641, 0.5071, 0.5674, 0.5045, 0.5772, 0.5051, 0.575, 0.5072, 0.5768, 0.507, 0.5826, 0.4641, 0.686, 0.465, 0.6859, 0.5076, 0.7459, 0.4634, 0.6875, 0.507, 0.5641, 0.5061, 0.564, 0.5076, 0.5625, 0.5076, 0.5625, 0.7453, 0.7041, 0.8337, 0.7021, 0.875, 0.7188, 0.6982, 0.7188, 0.6616, 0.7188, 0.6616, 0.75, 0.625, 0.75, 0.625, 0.7188, 0.6982, 0.5938, 0.6982, 0.625, 0.6616, 0.625, 0.6616, 0.5938, 0.6982, 0.7188, 0.6982, 0.75, 0.6616, 0.75, 0.6616, 0.7188, 0.6982, 0.6562, 0.6982, 0.6875, 0.6616, 0.6875, 0.6616, 0.6562, 0.6982, 0.5312, 0.6982, 0.5625, 0.6616, 0.5625, 0.6616, 0.5312, 0.6982, 0.5625, 0.6982, 0.5938, 0.6616, 0.5938, 0.6616, 0.5625, 0.6982, 0.625, 0.6982, 0.6562, 0.6616, 0.6562, 0.6616, 0.625, 0.6982, 0.6875, 0.6982, 0.7188, 0.6616, 0.7188, 0.6616, 0.6875, 0.625, 0.5312, 0.5884, 0.5312, 0.5884, 0.5234, 0.6067, 0.5234, 0.625, 0.5234, 0.6433, 0.5234, 0.6616, 0.5234, 0.6616, 0.5312, 0.6557, 0.5347, 0.6557, 0.5625, 0.6557, 0.5938, 0.6557, 0.625, 0.6557, 0.6563, 0.6557, 0.6875, 0.6557, 0.7153, 0.625, 0.7153, 0.5943, 0.7153, 0.5943, 0.6875, 0.5943, 0.6562, 0.5943, 0.625, 0.5943, 0.5938, 0.5943, 0.5625, 0.5943, 0.5347, 0.625, 0.5347, 0.625, 0.7188, 0.625, 0.75, 0.5884, 0.75, 0.5884, 0.7188, 0.6557, 0.5347, 0.625, 0.5347, 0.625, 0.5312, 0.6616, 0.5312, 0.625, 0.7153, 0.6557, 0.7153, 0.6616, 0.7188, 0.625, 0.7188, 0.6557, 0.625, 0.6557, 0.5938, 0.6616, 0.5938, 0.6616, 0.625, 0.6557, 0.6875, 0.6557, 0.6563, 0.6616, 0.6562, 0.6616, 0.6875, 0.6557, 0.5625, 0.6557, 0.5347, 0.6616, 0.5312, 0.6616, 0.5625, 0.6557, 0.5938, 0.6557, 0.5625, 0.6616, 0.5625, 0.6616, 0.5938, 0.6557, 0.6563, 0.6557, 0.625, 0.6616, 0.625, 0.6616, 0.6562, 0.6557, 0.7153, 0.6557, 0.6875, 0.6616, 0.6875, 0.6616, 0.7188, 0.625, 0.5347, 0.5943, 0.5347, 0.5884, 0.5312, 0.625, 0.5312, 0.5943, 0.7153, 0.625, 0.7153, 0.625, 0.7188, 0.5884, 0.7188, 0.5943, 0.6875, 0.5943, 0.7153, 0.5884, 0.7188, 0.5884, 0.6875, 0.5943, 0.625, 0.5943, 0.6562, 0.5884, 0.6562, 0.5884, 0.625, 0.5943, 0.5625, 0.5943, 0.5938, 0.5884, 0.5938, 0.5884, 0.5625, 0.5943, 0.5347, 0.5943, 0.5625, 0.5884, 0.5625, 0.5884, 0.5312, 0.5943, 0.6562, 0.5943, 0.6875, 0.5884, 0.6875, 0.5884, 0.6562, 0.5943, 0.5938, 0.5943, 0.625, 0.5884, 0.625, 0.5884, 0.5938, 0.5076, 0.5938, 0.5076, 0.6562, 0.4855, 0.6562, 0.4855, 0.5938, 0.4411, 0.6562, 0.4187, 0.6562, 0.4187, 0.625, 0.4187, 0.5938, 0.4411, 0.5938, 0.4187, 0.6562, 0.4411, 0.6562, 0.4634, 0.6603, 0.4487, 0.6739, 0.4855, 0.6562, 0.5076, 0.6562, 0.5019, 0.6603, 0.4855, 0.5938, 0.4411, 0.5938, 0.4884, 0.5897, 0.5076, 0.5897, 0.483, 0.5963, 0.4436, 0.5963, 0.4411, 0.5938, 0.4855, 0.5938, 0.4436, 0.6537, 0.483, 0.6537, 0.4855, 0.6562, 0.4411, 0.6562, 0.483, 0.6537, 0.483, 0.5963, 0.4855, 0.5938, 0.4855, 0.6562, 0.4436, 0.5963, 0.4436, 0.6537, 0.4411, 0.6562, 0.4411, 0.5938, 0.48, 0.5992, 0.4465, 0.5992, 0.4436, 0.5963, 0.483, 0.5963, 0.4465, 0.6508, 0.48, 0.6508, 0.483, 0.6537, 0.4436, 0.6537, 0.48, 0.6508, 0.48, 0.5992, 0.483, 0.5963, 0.483, 0.6537, 0.4465, 0.5992, 0.4465, 0.6508, 0.4436, 0.6537, 0.4436, 0.5963, 0.5093, 0.6539, 0.5076, 0.6562, 0.5076, 0.5938, 0.5093, 0.5961, 0.5329, 0.6212, 0.5329, 0.6132, 0.5329, 0.6132, 0.5329, 0.6212, 0.5093, 0.6539, 0.5501, 0.6539, 0.5518, 0.6562, 0.5076, 0.6562, 0.5143, 0.6023, 0.5266, 0.6023, 0.5266, 0.6023, 0.5143, 0.6023, 0.5451, 0.6132, 0.5451, 0.6212, 0.5451, 0.6212, 0.5451, 0.6132, 0.5451, 0.6368, 0.5329, 0.6368, 0.5329, 0.6368, 0.5451, 0.6368, 0.5329, 0.6444, 0.5451, 0.6444, 0.5451, 0.6444, 0.5329, 0.6444, 0.5451, 0.6444, 0.5451, 0.6477, 0.5451, 0.6477, 0.5451, 0.6444, 0.5266, 0.6368, 0.5143, 0.6368, 0.5143, 0.6368, 0.5266, 0.6368, 0.5093, 0.5961, 0.5076, 0.5938, 0.5518, 0.5938, 0.5501, 0.5961, 0.5451, 0.6477, 0.5451, 0.6444, 0.5451, 0.6368, 0.5451, 0.6288, 0.5451, 0.6212, 0.5451, 0.6132, 0.5451, 0.6056, 0.5451, 0.6023, 0.5501, 0.5961, 0.5501, 0.6539, 0.5451, 0.6023, 0.5329, 0.6023, 0.5266, 0.6023, 0.5143, 0.6023, 0.5093, 0.5961, 0.5501, 0.5961, 0.5501, 0.6539, 0.5093, 0.6539, 0.5143, 0.6477, 0.5266, 0.6477, 0.5329, 0.6477, 0.5451, 0.6477, 0.5329, 0.6444, 0.5329, 0.6477, 0.5266, 0.6477, 0.5266, 0.6444, 0.5266, 0.6368, 0.5266, 0.6288, 0.5266, 0.6212, 0.5266, 0.6132, 0.5266, 0.6056, 0.5266, 0.6023, 0.5329, 0.6023, 0.5329, 0.6056, 0.5329, 0.6132, 0.5329, 0.6212, 0.5329, 0.6288, 0.5329, 0.6368, 0.5266, 0.6288, 0.5143, 0.6288, 0.5143, 0.6212, 0.5266, 0.6212, 0.5451, 0.6288, 0.5329, 0.6288, 0.5329, 0.6212, 0.5451, 0.6212, 0.5266, 0.6444, 0.5143, 0.6444, 0.5143, 0.6368, 0.5266, 0.6368, 0.5451, 0.6444, 0.5329, 0.6444, 0.5329, 0.6368, 0.5451, 0.6368, 0.5266, 0.6132, 0.5143, 0.6132, 0.5143, 0.6056, 0.5266, 0.6056, 0.5451, 0.6132, 0.5329, 0.6132, 0.5329, 0.6056, 0.5451, 0.6056, 0.5143, 0.6288, 0.5143, 0.6368, 0.5143, 0.6444, 0.5143, 0.6477, 0.5093, 0.6539, 0.5093, 0.5961, 0.5143, 0.6023, 0.5143, 0.6056, 0.5143, 0.6132, 0.5143, 0.6212, 0.5451, 0.6023, 0.5451, 0.6056, 0.5451, 0.6056, 0.5451, 0.6023, 0.5143, 0.6288, 0.5266, 0.6288, 0.5266, 0.6368, 0.5143, 0.6368, 0.5329, 0.6132, 0.5451, 0.6132, 0.5451, 0.6212, 0.5329, 0.6212, 0.5329, 0.6023, 0.5451, 0.6023, 0.5451, 0.6056, 0.5329, 0.6056, 0.5143, 0.6023, 0.5266, 0.6023, 0.5266, 0.6056, 0.5143, 0.6056, 0.5143, 0.6444, 0.5266, 0.6444, 0.5266, 0.6477, 0.5143, 0.6477, 0.5143, 0.6132, 0.5266, 0.6132, 0.5266, 0.6212, 0.5143, 0.6212, 0.5329, 0.6444, 0.5451, 0.6444, 0.5451, 0.6477, 0.5329, 0.6477, 0.5329, 0.6288, 0.5451, 0.6288, 0.5451, 0.6368, 0.5329, 0.6368, 0.5266, 0.6132, 0.5266, 0.6212, 0.5266, 0.6212, 0.5266, 0.6132, 0.5329, 0.6023, 0.5451, 0.6023, 0.5451, 0.6023, 0.5329, 0.6023, 0.5143, 0.6288, 0.5266, 0.6288, 0.5266, 0.6288, 0.5143, 0.6288, 0.5329, 0.6056, 0.5329, 0.6023, 0.5329, 0.6023, 0.5329, 0.6056, 0.5266, 0.6212, 0.5143, 0.6212, 0.5143, 0.6212, 0.5266, 0.6212, 0.5266, 0.6023, 0.5266, 0.6056, 0.5266, 0.6056, 0.5266, 0.6023, 0.5329, 0.6288, 0.5451, 0.6288, 0.5451, 0.6288, 0.5329, 0.6288, 0.5143, 0.6132, 0.5266, 0.6132, 0.5266, 0.6132, 0.5143, 0.6132, 0.5451, 0.6477, 0.5329, 0.6477, 0.5329, 0.6477, 0.5451, 0.6477, 0.5451, 0.6212, 0.5329, 0.6212, 0.5329, 0.6212, 0.5451, 0.6212, 0.5266, 0.6477, 0.5143, 0.6477, 0.5143, 0.6477, 0.5266, 0.6477, 0.5266, 0.6056, 0.5143, 0.6056, 0.5143, 0.6056, 0.5266, 0.6056, 0.5143, 0.6368, 0.5143, 0.6288, 0.5143, 0.6288, 0.5143, 0.6368, 0.5329, 0.6477, 0.5329, 0.6444, 0.5329, 0.6444, 0.5329, 0.6477, 0.5143, 0.6477, 0.5143, 0.6444, 0.5143, 0.6444, 0.5143, 0.6477, 0.5329, 0.6132, 0.5451, 0.6132, 0.5451, 0.6132, 0.5329, 0.6132, 0.5266, 0.6444, 0.5266, 0.6477, 0.5266, 0.6477, 0.5266, 0.6444, 0.5451, 0.6056, 0.5329, 0.6056, 0.5329, 0.6056, 0.5451, 0.6056, 0.5143, 0.6056, 0.5143, 0.6023, 0.5143, 0.6023, 0.5143, 0.6056, 0.5329, 0.6368, 0.5329, 0.6288, 0.5329, 0.6288, 0.5329, 0.6368, 0.5143, 0.6212, 0.5143, 0.6132, 0.5143, 0.6132, 0.5143, 0.6212, 0.5451, 0.6288, 0.5451, 0.6368, 0.5451, 0.6368, 0.5451, 0.6288, 0.5266, 0.6288, 0.5266, 0.6368, 0.5266, 0.6368, 0.5266, 0.6288, 0.5143, 0.6444, 0.5266, 0.6444, 0.5266, 0.6444, 0.5143, 0.6444, 0.5884, 0.5117, 0.5884, 0.5078, 0.6067, 0.5078, 0.6616, 0.5078, 0.6433, 0.5078, 0.625, 0.5078, 0.6067, 0.5078, 0.5884, 0.5078, 0.5884, 0.5, 0.6616, 0.5, 0.6616, 0.5117, 0.6433, 0.5078, 0.6616, 0.5078, 0.5884, 0.5117, 0.6067, 0.5078, 0.6067, 0.5078, 0.5884, 0.5117, 0.6067, 0.5234, 0.5884, 0.5234, 0.5884, 0.5195, 0.6616, 0.5234, 0.6433, 0.5234, 0.6616, 0.5195, 0.5884, 0.5117, 0.6067, 0.5078, 0.625, 0.5078, 0.6433, 0.5078, 0.6616, 0.5117, 0.6616, 0.5156, 0.6616, 0.5195, 0.6433, 0.5234, 0.625, 0.5234, 0.6067, 0.5234, 0.5884, 0.5195, 0.5884, 0.5156, 0.6616, 0.5117, 0.6616, 0.5156, 0.6616, 0.5156, 0.6616, 0.5117, 0.6616, 0.5195, 0.6433, 0.5234, 0.6433, 0.5234, 0.6616, 0.5195, 0.625, 0.5078, 0.6433, 0.5078, 0.6433, 0.5078, 0.625, 0.5078, 0.6067, 0.5078, 0.625, 0.5078, 0.625, 0.5078, 0.6067, 0.5078, 0.5884, 0.5195, 0.5884, 0.5156, 0.5884, 0.5156, 0.5884, 0.5195, 0.6067, 0.5234, 0.5884, 0.5195, 0.5884, 0.5195, 0.6067, 0.5234, 0.6616, 0.5156, 0.6616, 0.5195, 0.6616, 0.5195, 0.6616, 0.5156, 0.625, 0.5234, 0.6067, 0.5234, 0.6067, 0.5234, 0.625, 0.5234, 0.5884, 0.5156, 0.5884, 0.5117, 0.5884, 0.5117, 0.5884, 0.5156, 0.6433, 0.5078, 0.6616, 0.5117, 0.6616, 0.5117, 0.6433, 0.5078, 0.6433, 0.5234, 0.625, 0.5234, 0.625, 0.5234, 0.6433, 0.5234, 0.6616, 0.5, 0.6982, 0.5, 0.6616, 0.5078, 0.6616, 0.5156, 0.6982, 0.5156, 0.6982, 0.5312, 0.6616, 0.5234, 0.6616, 0.5195, 0.6982, 0.5312, 0.6616, 0.5312, 0.6616, 0.5234, 0.6982, 0.5, 0.6982, 0.5156, 0.6616, 0.5156, 0.6616, 0.5117, 0.6616, 0.5078, 0.5518, 0.5, 0.5884, 0.5, 0.5884, 0.5078, 0.5884, 0.5078, 0.5884, 0.5117, 0.5884, 0.5156, 0.5518, 0.5156, 0.5518, 0.5, 0.5884, 0.5234, 0.5884, 0.5312, 0.5518, 0.5312, 0.5518, 0.5156, 0.5884, 0.5156, 0.5884, 0.5195, 0.5884, 0.5234, 0.5518, 0.5312])
me_cube.materials.append(mat_material)
me_cube.materials.append(mat_material_001)
me_cube.materials.append(mat_material_002)
me_cube.materials.append(mat_material_003)
me_cube.materials.append(mat_material_004)
me_cube.materials.append(mat_material_005)
me_cube.use_remesh_preserve_volume = False
me_cube.use_remesh_preserve_attributes = False
me_cube.use_mirror_vertex_groups = False
me_cube.update()

# ---- objects
ob_cube = bpy.data.objects.new('Cube', me_cube)

# ---- transforms, parenting, visibility, modifiers, constraints
ob_cube.location = (0.0, 0.0, 0.6383)
ob_cube.scale = (0.2443, 1.0, 0.6383)
ob_cube.lock_rotations_4d = False
ob_cube.empty_display_type = 'ARROWS'
ob_cube.lineart.crease_threshold = 0.0

# ---- collection membership
col_collection.objects.link(ob_cube)

# ---- scene / render settings (as saved in the file)
scene.frame_start = 1; scene.frame_end = 250; scene.frame_set(1)
scene.render.engine = 'BLENDER_EEVEE_NEXT'
scene.cycles.use_denoising = False
scene.cycles.samples = 128
scene.cycles.sampling_pattern = 'TABULATED_SOBOL'
scene.cycles.use_adaptive_sampling = False
scene.cycles.use_light_tree = False
scene.view_settings.view_transform = 'Filmic'
bpy.context.view_layer.update()

# ---- added for rendering (the .blend has no active camera and no usable light): camera, sun
cam_auto = bpy.data.cameras.new('AutoCamera')
cam_auto.lens = 50.0
cam_auto.sensor_width = 36.0
cam_auto.clip_end = 1000.0
ob_auto_camera = bpy.data.objects.new('AutoCamera', cam_auto)
scene.collection.objects.link(ob_auto_camera)
ob_auto_camera.location = (2.33484, -2.78359, 2.56571)
ob_auto_camera.rotation_euler = (1.09748, -7.21219e-08, 0.694738)
scene.camera = ob_auto_camera
light_auto_sun = bpy.data.lights.new('AutoSun', 'SUN')
light_auto_sun.energy = 3.0
light_auto_sun.angle = 0.0523599
ob_auto_sun = bpy.data.objects.new('AutoSun', light_auto_sun)
scene.collection.objects.link(ob_auto_sun)
ob_auto_sun.rotation_euler = (0.872665, 0.174533, 0.523599)
bpy.context.view_layer.update()
